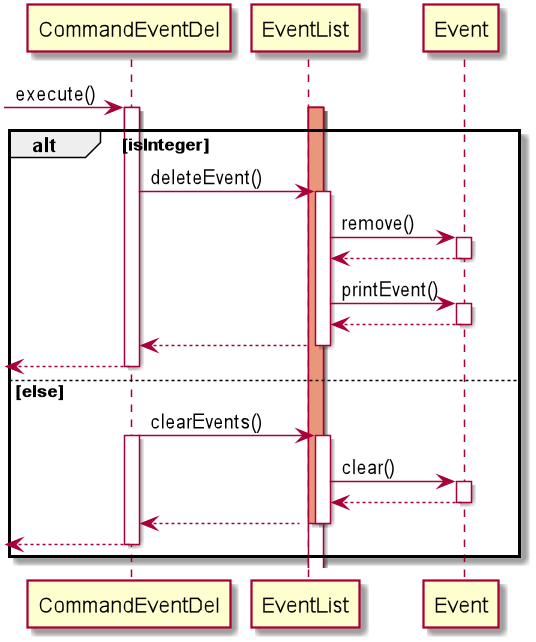

The diagram above was rendered by PlantUML. Its source (embedded in the PNG):
@startuml

 -> CommandEventDel: execute()
activate CommandEventDel
activate EventList
activate EventList #DarkSalmon
alt isInteger
    CommandEventDel -> EventList : deleteEvent()
    activate EventList
    EventList -> Event: remove()
    activate Event
    return
    EventList -> Event : printEvent()
   activate Event
    return
    return
    return
else else
 CommandEventDel -> EventList : clearEvents()
 activate EventList
 activate CommandEventDel
 EventList -> Event: clear()
 activate Event
 return
 return
 deactivate EventList
 return
 deactivate CommandEventDel
end
@enduml